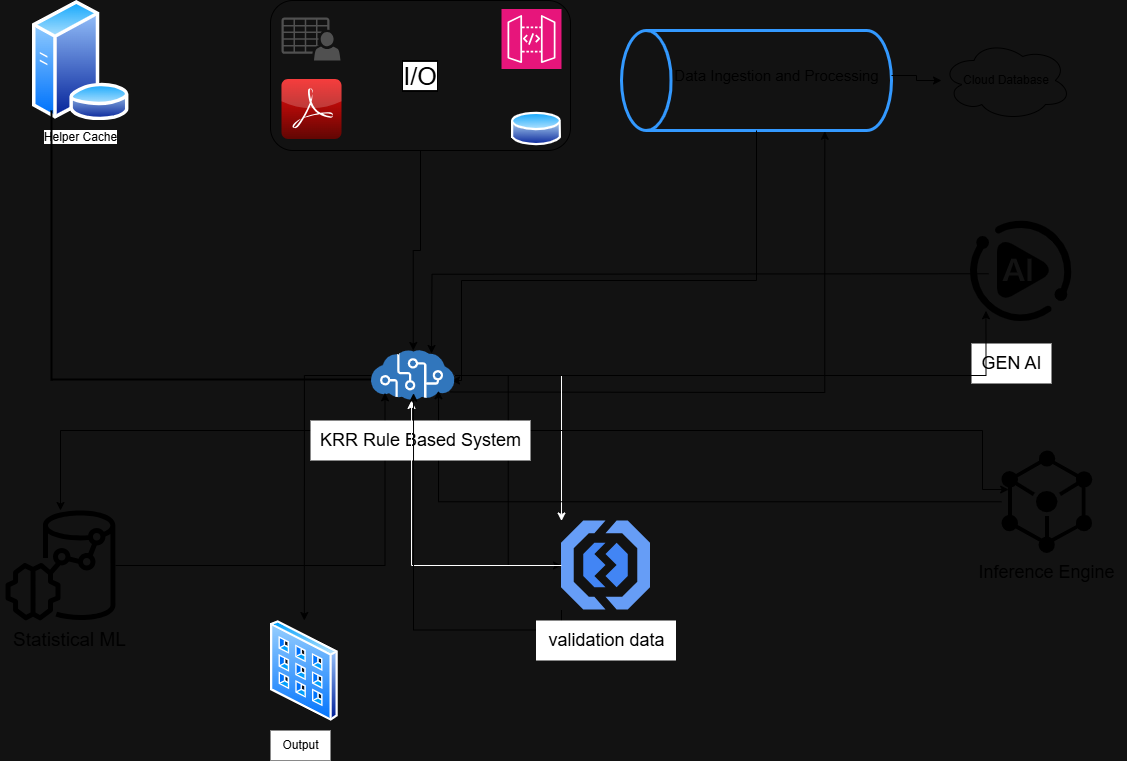

The diagram above was exported from draw.io. Its source (the exported page's mxGraphModel, read from the mxfile embedded in the PNG):
<mxGraphModel dx="1783" dy="1051" grid="1" gridSize="10" guides="1" tooltips="1" connect="1" arrows="1" fold="1" page="1" pageScale="1" pageWidth="1169" pageHeight="827" background="#ffffff" math="0" shadow="0">
  <root>
    <mxCell id="0" />
    <mxCell id="1" parent="0" />
    <mxCell id="lo1MLGRqj_bDVx-_rZOR-5" value="&lt;font style=&quot;font-size: 25px; background-color: rgb(255, 255, 255);&quot; color=&quot;#000000&quot;&gt;I/O&lt;/font&gt;" style="rounded=1;whiteSpace=wrap;html=1;strokeColor=#000000;fillColor=none;fontColor=#000000;labelBorderColor=#000000;movable=1;resizable=1;rotatable=1;deletable=1;editable=1;locked=0;connectable=1;" vertex="1" parent="1">
      <mxGeometry x="309" y="40" width="300" height="150" as="geometry" />
    </mxCell>
    <mxCell id="lo1MLGRqj_bDVx-_rZOR-6" value="" style="sketch=0;points=[[0,0,0],[0.25,0,0],[0.5,0,0],[0.75,0,0],[1,0,0],[0,1,0],[0.25,1,0],[0.5,1,0],[0.75,1,0],[1,1,0],[0,0.25,0],[0,0.5,0],[0,0.75,0],[1,0.25,0],[1,0.5,0],[1,0.75,0]];outlineConnect=0;fontColor=#232F3E;fillColor=#E7157B;strokeColor=#ffffff;dashed=0;verticalLabelPosition=bottom;verticalAlign=top;align=center;html=1;fontSize=12;fontStyle=0;aspect=fixed;shape=mxgraph.aws4.resourceIcon;resIcon=mxgraph.aws4.api_gateway;movable=1;resizable=1;rotatable=1;deletable=1;editable=1;locked=0;connectable=1;" vertex="1" parent="1">
      <mxGeometry x="540" y="48.5" width="60" height="60" as="geometry" />
    </mxCell>
    <mxCell id="lo1MLGRqj_bDVx-_rZOR-7" value="" style="image;aspect=fixed;perimeter=ellipsePerimeter;html=1;align=center;shadow=0;dashed=0;spacingTop=3;image=img/lib/active_directory/database.svg;movable=1;resizable=1;rotatable=1;deletable=1;editable=1;locked=0;connectable=1;" vertex="1" parent="1">
      <mxGeometry x="550" y="150" width="50" height="37" as="geometry" />
    </mxCell>
    <mxCell id="lo1MLGRqj_bDVx-_rZOR-8" value="" style="dashed=0;outlineConnect=0;html=1;align=center;labelPosition=center;verticalLabelPosition=bottom;verticalAlign=top;shape=mxgraph.webicons.adobe_pdf;fillColor=#F40C0C;gradientColor=#610603;movable=1;resizable=1;rotatable=1;deletable=1;editable=1;locked=0;connectable=1;" vertex="1" parent="1">
      <mxGeometry x="320" y="118.5" width="60" height="60" as="geometry" />
    </mxCell>
    <mxCell id="lo1MLGRqj_bDVx-_rZOR-9" value="" style="sketch=0;pointerEvents=1;shadow=0;dashed=0;html=1;strokeColor=none;fillColor=#505050;labelPosition=center;verticalLabelPosition=bottom;verticalAlign=top;outlineConnect=0;align=center;shape=mxgraph.office.users.csv_file;movable=1;resizable=1;rotatable=1;deletable=1;editable=1;locked=0;connectable=1;" vertex="1" parent="1">
      <mxGeometry x="320" y="57" width="59" height="43" as="geometry" />
    </mxCell>
    <mxCell id="lo1MLGRqj_bDVx-_rZOR-36" value="&lt;span style=&quot;background-color: rgb(255, 255, 255);&quot;&gt;&lt;font style=&quot;color: rgb(0, 0, 0);&quot;&gt;Helper Cache&lt;/font&gt;&lt;/span&gt;" style="image;aspect=fixed;perimeter=ellipsePerimeter;html=1;align=center;shadow=0;dashed=0;spacingTop=3;image=img/lib/active_directory/database_server.svg;" vertex="1" parent="1">
      <mxGeometry x="70" y="40" width="98.4" height="120" as="geometry" />
    </mxCell>
    <mxCell id="lo1MLGRqj_bDVx-_rZOR-39" value="" style="line;strokeWidth=2;rotatable=0;dashed=0;labelPosition=right;align=left;verticalAlign=middle;spacingTop=0;spacingLeft=6;points=[];portConstraint=eastwest;direction=south;strokeColor=#000000;" vertex="1" parent="1">
      <mxGeometry x="85" y="150" width="10" height="270" as="geometry" />
    </mxCell>
    <mxCell id="lo1MLGRqj_bDVx-_rZOR-40" value="" style="line;strokeWidth=2;rotatable=0;dashed=0;labelPosition=right;align=left;verticalAlign=middle;spacingTop=0;spacingLeft=6;points=[];portConstraint=eastwest;direction=west;strokeColor=#000000;" vertex="1" parent="1">
      <mxGeometry x="90" y="414" width="320" height="10" as="geometry" />
    </mxCell>
    <mxCell id="lo1MLGRqj_bDVx-_rZOR-42" value="" style="strokeWidth=3;html=1;shape=mxgraph.flowchart.direct_data;whiteSpace=wrap;rotation=-180;labelBackgroundColor=#000000;fillColor=none;strokeColor=#3399FF;direction=east;" vertex="1" parent="1">
      <mxGeometry x="660" y="70" width="270" height="100" as="geometry" />
    </mxCell>
    <mxCell id="lo1MLGRqj_bDVx-_rZOR-51" style="edgeStyle=orthogonalEdgeStyle;rounded=0;orthogonalLoop=1;jettySize=auto;html=1;strokeColor=#000000;" edge="1" parent="1" source="lo1MLGRqj_bDVx-_rZOR-43" target="lo1MLGRqj_bDVx-_rZOR-44">
      <mxGeometry relative="1" as="geometry" />
    </mxCell>
    <mxCell id="lo1MLGRqj_bDVx-_rZOR-43" value="Data Ingestion and Processing" style="text;html=1;align=center;verticalAlign=middle;resizable=0;points=[];autosize=1;strokeColor=none;fillColor=none;fontColor=#000000;fontSize=15;" vertex="1" parent="1">
      <mxGeometry x="700" y="100" width="230" height="30" as="geometry" />
    </mxCell>
    <mxCell id="lo1MLGRqj_bDVx-_rZOR-44" value="&lt;font style=&quot;color: rgb(0, 0, 0);&quot;&gt;Cloud Database&lt;/font&gt;" style="ellipse;shape=cloud;whiteSpace=wrap;html=1;align=center;fillColor=none;strokeColor=#000000;" vertex="1" parent="1">
      <mxGeometry x="980" y="80" width="130" height="80" as="geometry" />
    </mxCell>
    <mxCell id="lo1MLGRqj_bDVx-_rZOR-46" style="edgeStyle=orthogonalEdgeStyle;rounded=0;orthogonalLoop=1;jettySize=auto;html=1;exitX=0.5;exitY=1;exitDx=0;exitDy=0;strokeColor=#000000;" edge="1" parent="1" source="lo1MLGRqj_bDVx-_rZOR-5" target="lo1MLGRqj_bDVx-_rZOR-56">
      <mxGeometry relative="1" as="geometry">
        <mxPoint x="458.9999999999998" y="379.8499999999999" as="targetPoint" />
      </mxGeometry>
    </mxCell>
    <mxCell id="lo1MLGRqj_bDVx-_rZOR-47" style="edgeStyle=orthogonalEdgeStyle;rounded=0;orthogonalLoop=1;jettySize=auto;html=1;strokeColor=#000000;" edge="1" parent="1" source="lo1MLGRqj_bDVx-_rZOR-42">
      <mxGeometry relative="1" as="geometry">
        <mxPoint x="849.95" y="190.00408993576025" as="sourcePoint" />
        <mxPoint x="490" y="420" as="targetPoint" />
        <Array as="points">
          <mxPoint x="795" y="320" />
          <mxPoint x="500" y="320" />
          <mxPoint x="500" y="420" />
        </Array>
      </mxGeometry>
    </mxCell>
    <mxCell id="lo1MLGRqj_bDVx-_rZOR-50" style="edgeStyle=orthogonalEdgeStyle;rounded=0;orthogonalLoop=1;jettySize=auto;html=1;strokeColor=#000000;entryX=0.247;entryY=-0.008;entryDx=0;entryDy=0;entryPerimeter=0;" edge="1" parent="1" target="lo1MLGRqj_bDVx-_rZOR-42">
      <mxGeometry relative="1" as="geometry">
        <mxPoint x="488.7299999999998" y="431.47368421052647" as="sourcePoint" />
        <mxPoint x="842" y="187" as="targetPoint" />
      </mxGeometry>
    </mxCell>
    <mxCell id="lo1MLGRqj_bDVx-_rZOR-52" value="" style="points=[];aspect=fixed;html=1;align=center;shadow=0;dashed=0;fillColor=#000000;strokeColor=none;shape=mxgraph.alibaba_cloud.multimediaai;" vertex="1" parent="1">
      <mxGeometry x="1007.92" y="260" width="102.08" height="100.55" as="geometry" />
    </mxCell>
    <mxCell id="lo1MLGRqj_bDVx-_rZOR-55" style="edgeStyle=orthogonalEdgeStyle;rounded=0;orthogonalLoop=1;jettySize=auto;html=1;strokeColor=#000000;" edge="1" parent="1">
      <mxGeometry relative="1" as="geometry">
        <mxPoint x="1027.03" y="313.2631578947369" as="sourcePoint" />
        <mxPoint x="470.0047368421052" y="393" as="targetPoint" />
      </mxGeometry>
    </mxCell>
    <mxCell id="lo1MLGRqj_bDVx-_rZOR-65" style="edgeStyle=orthogonalEdgeStyle;rounded=0;orthogonalLoop=1;jettySize=auto;html=1;strokeColor=#000000;" edge="1" parent="1" source="lo1MLGRqj_bDVx-_rZOR-56" target="lo1MLGRqj_bDVx-_rZOR-59">
      <mxGeometry relative="1" as="geometry">
        <Array as="points">
          <mxPoint x="452" y="470" />
          <mxPoint x="99" y="470" />
        </Array>
      </mxGeometry>
    </mxCell>
    <mxCell id="lo1MLGRqj_bDVx-_rZOR-72" style="edgeStyle=orthogonalEdgeStyle;rounded=0;orthogonalLoop=1;jettySize=auto;html=1;entryX=0;entryY=0;entryDx=0;entryDy=0;strokeColor=default;" edge="1" parent="1" source="lo1MLGRqj_bDVx-_rZOR-56" target="lo1MLGRqj_bDVx-_rZOR-70">
      <mxGeometry relative="1" as="geometry" />
    </mxCell>
    <mxCell id="lo1MLGRqj_bDVx-_rZOR-73" style="edgeStyle=orthogonalEdgeStyle;rounded=0;orthogonalLoop=1;jettySize=auto;html=1;entryX=0;entryY=0.5;entryDx=0;entryDy=0;strokeColor=#000000;" edge="1" parent="1" source="lo1MLGRqj_bDVx-_rZOR-56" target="lo1MLGRqj_bDVx-_rZOR-70">
      <mxGeometry relative="1" as="geometry" />
    </mxCell>
    <mxCell id="lo1MLGRqj_bDVx-_rZOR-85" style="edgeStyle=orthogonalEdgeStyle;rounded=0;orthogonalLoop=1;jettySize=auto;html=1;strokeColor=#000000;" edge="1" parent="1" source="lo1MLGRqj_bDVx-_rZOR-56" target="lo1MLGRqj_bDVx-_rZOR-76">
      <mxGeometry relative="1" as="geometry" />
    </mxCell>
    <mxCell id="lo1MLGRqj_bDVx-_rZOR-56" value="" style="image;sketch=0;aspect=fixed;html=1;points=[];align=center;fontSize=12;image=img/lib/mscae/Cognitive_Services.svg;" vertex="1" parent="1">
      <mxGeometry x="410" y="390" width="83.4" height="50" as="geometry" />
    </mxCell>
    <mxCell id="lo1MLGRqj_bDVx-_rZOR-59" value="" style="sketch=0;outlineConnect=0;fontColor=#232F3E;gradientColor=none;fillColor=#000000;strokeColor=none;dashed=0;verticalLabelPosition=bottom;verticalAlign=top;align=center;html=1;fontSize=12;fontStyle=0;aspect=fixed;pointerEvents=1;shape=mxgraph.aws4.redshift_ml;" vertex="1" parent="1">
      <mxGeometry x="44" y="550" width="110" height="110" as="geometry" />
    </mxCell>
    <mxCell id="lo1MLGRqj_bDVx-_rZOR-61" value="&lt;div&gt;Statistical ML&lt;/div&gt;" style="text;html=1;align=center;verticalAlign=middle;resizable=0;points=[];autosize=1;strokeColor=none;fillColor=none;fontColor=#000000;fontSize=19;" vertex="1" parent="1">
      <mxGeometry x="38.4" y="660" width="140" height="40" as="geometry" />
    </mxCell>
    <mxCell id="lo1MLGRqj_bDVx-_rZOR-62" style="edgeStyle=orthogonalEdgeStyle;rounded=0;orthogonalLoop=1;jettySize=auto;html=1;entryX=0.162;entryY=0.847;entryDx=0;entryDy=0;entryPerimeter=0;strokeColor=#000000;" edge="1" parent="1" source="lo1MLGRqj_bDVx-_rZOR-59" target="lo1MLGRqj_bDVx-_rZOR-56">
      <mxGeometry relative="1" as="geometry" />
    </mxCell>
    <mxCell id="lo1MLGRqj_bDVx-_rZOR-63" value="&lt;font style=&quot;color: rgb(0, 0, 0);&quot;&gt;GEN AI&lt;/font&gt;" style="text;html=1;align=center;verticalAlign=middle;resizable=0;points=[];autosize=1;strokeColor=none;fillColor=#FFFFFF;fontSize=18;" vertex="1" parent="1">
      <mxGeometry x="1010" y="383" width="80" height="40" as="geometry" />
    </mxCell>
    <mxCell id="lo1MLGRqj_bDVx-_rZOR-64" value="" style="points=[];aspect=fixed;html=1;align=center;shadow=0;dashed=0;fillColor=#000000;strokeColor=none;shape=mxgraph.alibaba_cloud.sae_serverless_app_engine;" vertex="1" parent="1">
      <mxGeometry x="1040.0000000000002" y="489.99999999999994" width="90.69" height="102.45" as="geometry" />
    </mxCell>
    <mxCell id="lo1MLGRqj_bDVx-_rZOR-66" style="edgeStyle=orthogonalEdgeStyle;rounded=0;orthogonalLoop=1;jettySize=auto;html=1;entryX=0.162;entryY=0.898;entryDx=0;entryDy=0;entryPerimeter=0;strokeColor=#000000;" edge="1" parent="1" source="lo1MLGRqj_bDVx-_rZOR-56" target="lo1MLGRqj_bDVx-_rZOR-52">
      <mxGeometry relative="1" as="geometry" />
    </mxCell>
    <mxCell id="lo1MLGRqj_bDVx-_rZOR-67" style="edgeStyle=orthogonalEdgeStyle;rounded=0;orthogonalLoop=1;jettySize=auto;html=1;entryX=0.803;entryY=0.805;entryDx=0;entryDy=0;entryPerimeter=0;strokeColor=#000000;" edge="1" parent="1" source="lo1MLGRqj_bDVx-_rZOR-64" target="lo1MLGRqj_bDVx-_rZOR-56">
      <mxGeometry relative="1" as="geometry" />
    </mxCell>
    <mxCell id="lo1MLGRqj_bDVx-_rZOR-68" style="edgeStyle=orthogonalEdgeStyle;rounded=0;orthogonalLoop=1;jettySize=auto;html=1;entryX=0.079;entryY=0.381;entryDx=0;entryDy=0;entryPerimeter=0;strokeColor=#000000;" edge="1" parent="1" source="lo1MLGRqj_bDVx-_rZOR-56" target="lo1MLGRqj_bDVx-_rZOR-64">
      <mxGeometry relative="1" as="geometry">
        <Array as="points">
          <mxPoint x="452" y="470" />
          <mxPoint x="1021" y="470" />
        </Array>
      </mxGeometry>
    </mxCell>
    <mxCell id="lo1MLGRqj_bDVx-_rZOR-60" value="&lt;font style=&quot;color: rgb(0, 0, 0); font-size: 18px;&quot;&gt;KRR Rule Based System&lt;/font&gt;" style="text;html=1;align=center;verticalAlign=middle;resizable=0;points=[];autosize=1;strokeColor=none;fillColor=#FFFFFF;" vertex="1" parent="1">
      <mxGeometry x="349" y="460" width="220" height="40" as="geometry" />
    </mxCell>
    <mxCell id="lo1MLGRqj_bDVx-_rZOR-69" value="&lt;font style=&quot;color: rgb(0, 0, 0);&quot;&gt;Inference Engine&lt;/font&gt;" style="text;html=1;align=center;verticalAlign=middle;resizable=0;points=[];autosize=1;strokeColor=none;fillColor=none;fontSize=18;" vertex="1" parent="1">
      <mxGeometry x="1005.34" y="592.45" width="160" height="40" as="geometry" />
    </mxCell>
    <mxCell id="lo1MLGRqj_bDVx-_rZOR-70" value="" style="editableCssRules=.*;html=1;shape=image;verticalLabelPosition=bottom;labelBackgroundColor=#ffffff;verticalAlign=top;aspect=fixed;imageAspect=0;image=data:image/svg+xml,(base64 omitted: 748 chars);" vertex="1" parent="1">
      <mxGeometry x="600" y="560.5" width="89" height="89" as="geometry" />
    </mxCell>
    <mxCell id="lo1MLGRqj_bDVx-_rZOR-71" style="edgeStyle=orthogonalEdgeStyle;rounded=0;orthogonalLoop=1;jettySize=auto;html=1;entryX=0.48;entryY=1;entryDx=0;entryDy=0;entryPerimeter=0;" edge="1" parent="1" source="lo1MLGRqj_bDVx-_rZOR-70" target="lo1MLGRqj_bDVx-_rZOR-56">
      <mxGeometry relative="1" as="geometry" />
    </mxCell>
    <mxCell id="lo1MLGRqj_bDVx-_rZOR-74" style="edgeStyle=orthogonalEdgeStyle;rounded=0;orthogonalLoop=1;jettySize=auto;html=1;exitX=0;exitY=1;exitDx=0;exitDy=0;entryX=0.504;entryY=0.855;entryDx=0;entryDy=0;entryPerimeter=0;strokeColor=#000000;" edge="1" parent="1" source="lo1MLGRqj_bDVx-_rZOR-70" target="lo1MLGRqj_bDVx-_rZOR-56">
      <mxGeometry relative="1" as="geometry" />
    </mxCell>
    <mxCell id="lo1MLGRqj_bDVx-_rZOR-75" value="&lt;font style=&quot;color: rgb(0, 0, 0); font-size: 18px;&quot;&gt;validation data&lt;/font&gt;" style="text;html=1;align=center;verticalAlign=middle;resizable=0;points=[];autosize=1;strokeColor=none;fillColor=#FFFFFF;" vertex="1" parent="1">
      <mxGeometry x="574.5" y="660" width="140" height="40" as="geometry" />
    </mxCell>
    <mxCell id="lo1MLGRqj_bDVx-_rZOR-76" value="" style="image;aspect=fixed;perimeter=ellipsePerimeter;html=1;align=center;shadow=0;dashed=0;spacingTop=3;image=img/lib/active_directory/input_output_filter.svg;" vertex="1" parent="1">
      <mxGeometry x="309" y="660" width="67.67" height="101" as="geometry" />
    </mxCell>
    <mxCell id="lo1MLGRqj_bDVx-_rZOR-77" value="&lt;font style=&quot;color: rgb(0, 0, 0);&quot;&gt;Output&lt;/font&gt;" style="text;html=1;align=center;verticalAlign=middle;resizable=0;points=[];autosize=1;strokeColor=none;fillColor=#FFFFFF;" vertex="1" parent="1">
      <mxGeometry x="309" y="770" width="60" height="30" as="geometry" />
    </mxCell>
  </root>
</mxGraphModel>